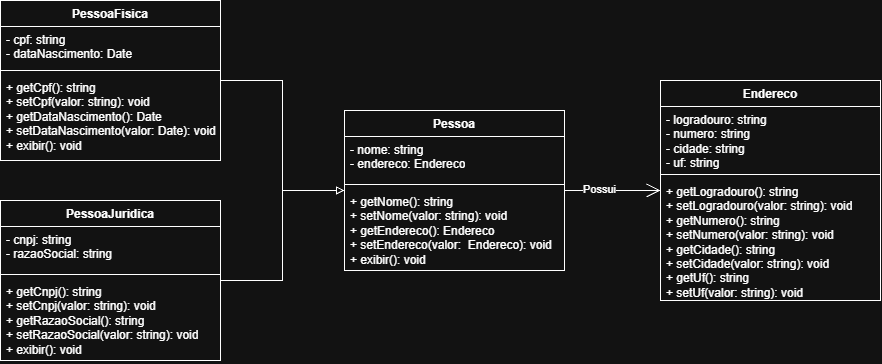

The diagram above was exported from draw.io. Its source (the exported page's mxGraphModel, read from the mxfile embedded in the PNG):
<mxGraphModel dx="1117" dy="648" grid="1" gridSize="10" guides="1" tooltips="1" connect="1" arrows="1" fold="1" page="1" pageScale="1" pageWidth="827" pageHeight="1169" math="0" shadow="0">
  <root>
    <mxCell id="0" />
    <mxCell id="1" parent="0" />
    <mxCell id="cBJwjIpZYBgQt9MsZvDw-25" edge="1" parent="1" source="cBJwjIpZYBgQt9MsZvDw-4" style="endArrow=open;endFill=0;endSize=12;html=1;rounded=0;strokeColor=light-dark(#FFFFFF,#FFFFFF);" target="cBJwjIpZYBgQt9MsZvDw-8">
      <mxGeometry relative="1" as="geometry" />
    </mxCell>
    <mxCell id="cBJwjIpZYBgQt9MsZvDw-28" connectable="0" parent="cBJwjIpZYBgQt9MsZvDw-25" style="edgeLabel;html=1;align=center;verticalAlign=middle;resizable=0;points=[];inheritText=1;" value="Possui" vertex="1">
      <mxGeometry relative="1" x="-0.2998" y="1" as="geometry">
        <mxPoint as="offset" />
      </mxGeometry>
    </mxCell>
    <mxCell id="cBJwjIpZYBgQt9MsZvDw-4" parent="1" style="swimlane;fontStyle=1;align=center;verticalAlign=top;childLayout=stackLayout;horizontal=1;startSize=26;horizontalStack=0;resizeParent=1;resizeParentMax=0;resizeLast=0;collapsible=1;marginBottom=0;whiteSpace=wrap;html=1;" value="Pessoa" vertex="1">
      <mxGeometry height="160" width="220" x="414" y="670" as="geometry" />
    </mxCell>
    <mxCell id="cBJwjIpZYBgQt9MsZvDw-5" parent="cBJwjIpZYBgQt9MsZvDw-4" style="text;strokeColor=none;fillColor=none;align=left;verticalAlign=top;spacingLeft=4;spacingRight=4;overflow=hidden;rotatable=0;points=[[0,0.5],[1,0.5]];portConstraint=eastwest;whiteSpace=wrap;html=1;" value="- nome: string&lt;br/&gt;- endereco: Endereco" vertex="1">
      <mxGeometry height="44" width="220" y="26" as="geometry" />
    </mxCell>
    <mxCell id="cBJwjIpZYBgQt9MsZvDw-6" parent="cBJwjIpZYBgQt9MsZvDw-4" style="line;strokeWidth=1;fillColor=none;align=left;verticalAlign=middle;spacingTop=-1;spacingLeft=3;spacingRight=3;rotatable=0;labelPosition=right;points=[];portConstraint=eastwest;strokeColor=inherit;labelPerimeter=1;" value="" vertex="1">
      <mxGeometry height="8" width="220" y="70" as="geometry" />
    </mxCell>
    <mxCell id="cBJwjIpZYBgQt9MsZvDw-7" parent="cBJwjIpZYBgQt9MsZvDw-4" style="text;strokeColor=none;fillColor=none;align=left;verticalAlign=top;spacingLeft=4;spacingRight=4;overflow=hidden;rotatable=0;points=[[0,0.5],[1,0.5]];portConstraint=eastwest;whiteSpace=wrap;html=1;" value="+ getNome(): string&lt;div&gt;+ setNome(valor: string): void&lt;/div&gt;&lt;div&gt;+ getEndereco(): Endereco&lt;/div&gt;&lt;div&gt;+ setEndereco(valor:&amp;nbsp; Endereco): void&lt;/div&gt;&lt;div&gt;+ exibir(): void&lt;/div&gt;" vertex="1">
      <mxGeometry height="82" width="220" y="78" as="geometry" />
    </mxCell>
    <mxCell id="cBJwjIpZYBgQt9MsZvDw-8" parent="1" style="swimlane;fontStyle=1;align=center;verticalAlign=top;childLayout=stackLayout;horizontal=1;startSize=26;horizontalStack=0;resizeParent=1;resizeParentMax=0;resizeLast=0;collapsible=1;marginBottom=0;whiteSpace=wrap;html=1;" value="Endereco" vertex="1">
      <mxGeometry height="220" width="220" x="730" y="640" as="geometry" />
    </mxCell>
    <mxCell id="cBJwjIpZYBgQt9MsZvDw-9" parent="cBJwjIpZYBgQt9MsZvDw-8" style="text;strokeColor=none;fillColor=none;align=left;verticalAlign=top;spacingLeft=4;spacingRight=4;overflow=hidden;rotatable=0;points=[[0,0.5],[1,0.5]];portConstraint=eastwest;whiteSpace=wrap;html=1;" value="- logradouro: string&lt;br/&gt;- numero: string&lt;br/&gt;- cidade: string&lt;br/&gt;- uf: string" vertex="1">
      <mxGeometry height="64" width="220" y="26" as="geometry" />
    </mxCell>
    <mxCell id="cBJwjIpZYBgQt9MsZvDw-10" parent="cBJwjIpZYBgQt9MsZvDw-8" style="line;strokeWidth=1;fillColor=none;align=left;verticalAlign=middle;spacingTop=-1;spacingLeft=3;spacingRight=3;rotatable=0;labelPosition=right;points=[];portConstraint=eastwest;strokeColor=inherit;labelPerimeter=1;" value="" vertex="1">
      <mxGeometry height="8" width="220" y="90" as="geometry" />
    </mxCell>
    <mxCell id="cBJwjIpZYBgQt9MsZvDw-11" parent="cBJwjIpZYBgQt9MsZvDw-8" style="text;strokeColor=none;fillColor=none;align=left;verticalAlign=top;spacingLeft=4;spacingRight=4;overflow=hidden;rotatable=0;points=[[0,0.5],[1,0.5]];portConstraint=eastwest;whiteSpace=wrap;html=1;" value="&lt;div&gt;&lt;div&gt;+ getLogradouro(): string&lt;/div&gt;&lt;div&gt;+ setLogradouro(valor: string): void&lt;/div&gt;&lt;div&gt;+ getNumero(): string&lt;/div&gt;&lt;div&gt;+ setNumero(valor: string): void&lt;/div&gt;&lt;div&gt;+ getCidade(): string&lt;/div&gt;&lt;div&gt;+ setCidade(valor: string): void&lt;/div&gt;&lt;div&gt;+ getUf(): string&lt;/div&gt;&lt;div&gt;+ setUf(valor: string): void&lt;/div&gt;&lt;/div&gt;" vertex="1">
      <mxGeometry height="122" width="220" y="98" as="geometry" />
    </mxCell>
    <mxCell id="cBJwjIpZYBgQt9MsZvDw-26" edge="1" parent="1" source="cBJwjIpZYBgQt9MsZvDw-12" style="edgeStyle=orthogonalEdgeStyle;rounded=0;orthogonalLoop=1;jettySize=auto;html=1;defaultLabelBackgroundColor=page;endArrow=block;endFill=0;" target="cBJwjIpZYBgQt9MsZvDw-4">
      <mxGeometry relative="1" as="geometry" />
    </mxCell>
    <mxCell id="cBJwjIpZYBgQt9MsZvDw-12" parent="1" style="swimlane;fontStyle=1;align=center;verticalAlign=top;childLayout=stackLayout;horizontal=1;startSize=26;horizontalStack=0;resizeParent=1;resizeParentMax=0;resizeLast=0;collapsible=1;marginBottom=0;whiteSpace=wrap;html=1;" value="PessoaFisica" vertex="1">
      <mxGeometry height="160" width="220" x="70" y="560" as="geometry" />
    </mxCell>
    <mxCell id="cBJwjIpZYBgQt9MsZvDw-13" parent="cBJwjIpZYBgQt9MsZvDw-12" style="text;strokeColor=none;fillColor=none;align=left;verticalAlign=top;spacingLeft=4;spacingRight=4;overflow=hidden;rotatable=0;points=[[0,0.5],[1,0.5]];portConstraint=eastwest;whiteSpace=wrap;html=1;" value="- cpf: string&lt;div&gt;- dataNascimento: Date&lt;/div&gt;" vertex="1">
      <mxGeometry height="40" width="220" y="26" as="geometry" />
    </mxCell>
    <mxCell id="cBJwjIpZYBgQt9MsZvDw-14" parent="cBJwjIpZYBgQt9MsZvDw-12" style="line;strokeWidth=1;fillColor=none;align=left;verticalAlign=middle;spacingTop=-1;spacingLeft=3;spacingRight=3;rotatable=0;labelPosition=right;points=[];portConstraint=eastwest;strokeColor=inherit;labelPerimeter=1;" value="" vertex="1">
      <mxGeometry height="8" width="220" y="66" as="geometry" />
    </mxCell>
    <mxCell id="cBJwjIpZYBgQt9MsZvDw-15" parent="cBJwjIpZYBgQt9MsZvDw-12" style="text;strokeColor=none;fillColor=none;align=left;verticalAlign=top;spacingLeft=4;spacingRight=4;overflow=hidden;rotatable=0;points=[[0,0.5],[1,0.5]];portConstraint=eastwest;whiteSpace=wrap;html=1;" value="+ getCpf(): string&lt;div&gt;+ setCpf(valor: string): void&lt;div&gt;+ getDataNascimento(): Date&lt;/div&gt;&lt;div&gt;+ setDataNascimento(valor: Date): void&lt;/div&gt;&lt;div&gt;+ exibir(): void&lt;/div&gt;&lt;/div&gt;" vertex="1">
      <mxGeometry height="86" width="220" y="74" as="geometry" />
    </mxCell>
    <mxCell id="cBJwjIpZYBgQt9MsZvDw-27" edge="1" parent="1" source="cBJwjIpZYBgQt9MsZvDw-16" style="edgeStyle=orthogonalEdgeStyle;rounded=0;orthogonalLoop=1;jettySize=auto;html=1;defaultLabelBackgroundColor=page;endArrow=block;endFill=0;" target="cBJwjIpZYBgQt9MsZvDw-4">
      <mxGeometry relative="1" as="geometry" />
    </mxCell>
    <mxCell id="cBJwjIpZYBgQt9MsZvDw-16" parent="1" style="swimlane;fontStyle=1;align=center;verticalAlign=top;childLayout=stackLayout;horizontal=1;startSize=26;horizontalStack=0;resizeParent=1;resizeParentMax=0;resizeLast=0;collapsible=1;marginBottom=0;whiteSpace=wrap;html=1;" value="PessoaJuridica" vertex="1">
      <mxGeometry height="160" width="220" x="70" y="760" as="geometry" />
    </mxCell>
    <mxCell id="cBJwjIpZYBgQt9MsZvDw-17" parent="cBJwjIpZYBgQt9MsZvDw-16" style="text;strokeColor=none;fillColor=none;align=left;verticalAlign=top;spacingLeft=4;spacingRight=4;overflow=hidden;rotatable=0;points=[[0,0.5],[1,0.5]];portConstraint=eastwest;whiteSpace=wrap;html=1;" value="- cnpj: string&lt;br&gt;- razaoSocial: string&lt;div&gt;&lt;br&gt;&lt;/div&gt;" vertex="1">
      <mxGeometry height="44" width="220" y="26" as="geometry" />
    </mxCell>
    <mxCell id="cBJwjIpZYBgQt9MsZvDw-18" parent="cBJwjIpZYBgQt9MsZvDw-16" style="line;strokeWidth=1;fillColor=none;align=left;verticalAlign=middle;spacingTop=-1;spacingLeft=3;spacingRight=3;rotatable=0;labelPosition=right;points=[];portConstraint=eastwest;strokeColor=inherit;labelPerimeter=1;" value="" vertex="1">
      <mxGeometry height="8" width="220" y="70" as="geometry" />
    </mxCell>
    <mxCell id="cBJwjIpZYBgQt9MsZvDw-19" parent="cBJwjIpZYBgQt9MsZvDw-16" style="text;strokeColor=none;fillColor=none;align=left;verticalAlign=top;spacingLeft=4;spacingRight=4;overflow=hidden;rotatable=0;points=[[0,0.5],[1,0.5]];portConstraint=eastwest;whiteSpace=wrap;html=1;" value="+ getCnpj(): string&lt;br&gt;+ setCnpj(valor: string): void&lt;br&gt;+ getRazaoSocial(): string&lt;br&gt;+ setRazaoSocial(valor: string): void&lt;br&gt;+ exibir(): void&lt;div&gt;&lt;br/&gt;&lt;/div&gt;" vertex="1">
      <mxGeometry height="82" width="220" y="78" as="geometry" />
    </mxCell>
  </root>
</mxGraphModel>